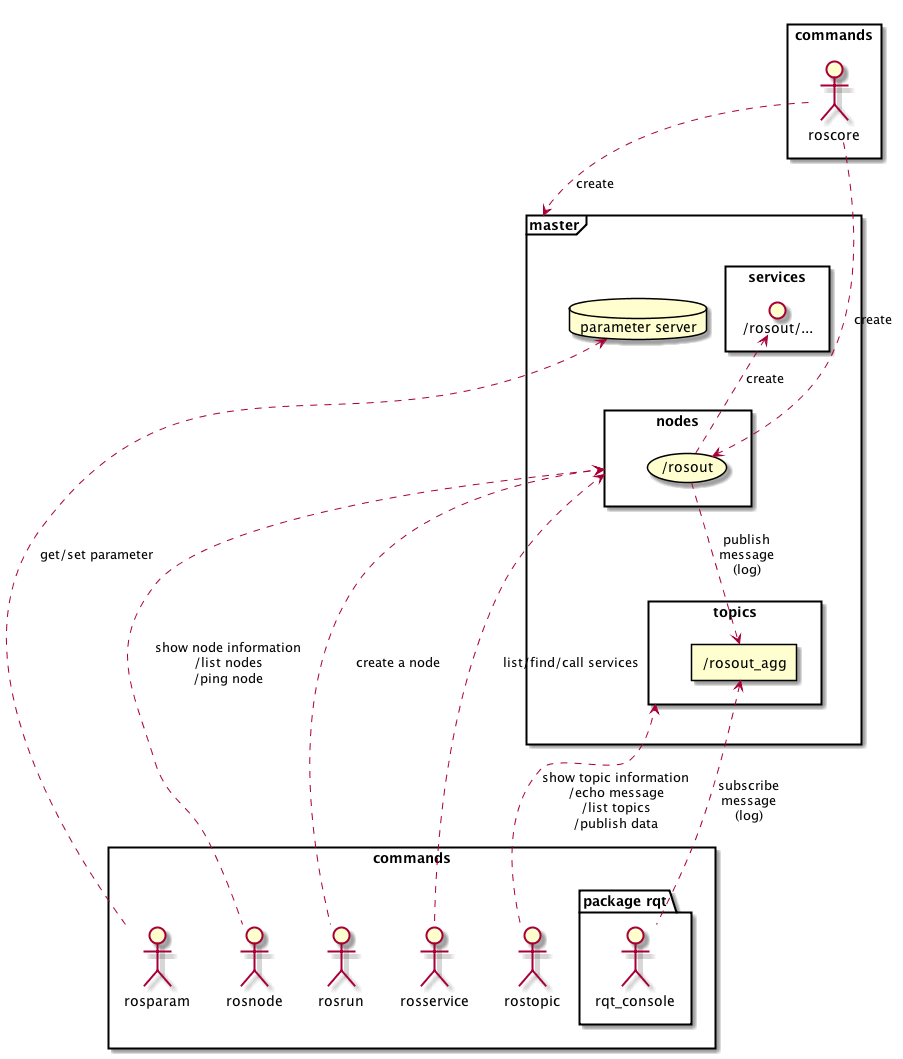

The diagram above was rendered by PlantUML. Its source (embedded in the PNG):
@startuml ros-architecture.png
skinparam usecase {
  BorderColor black
}

rectangle commands as command1 {
  "roscore"

}

rectangle commands as command2 {
  "rosnode"
  "rosrun"
  "rosservice"
  "rosparam"
  "rostopic"

  package "package rqt" {
    "rqt_console"
  }
}

frame master {
  database parameter as "parameter server"

  rectangle services {
    interface "/rosout/..." as srosout
  }

  rectangle nodes {
    (/rosout) as nrosout
  }
  
  rectangle topics {
    rectangle "/rosout_agg" as trosout
  }
}

roscore .down.> master : create

rosrun .up.> nodes : create a node
rosnode .up.> nodes : show node information\n/list nodes\n/ping node

rosparam ..> parameter : get/set parameter

roscore .down.> nrosout : create
nrosout .up.> srosout : create

nrosout .down.> trosout : publish\nmessage\n(log)

rosservice .up.> nodes : list/find/call services

rqt_console .up.> trosout : subscribe\nmessage\n(log)

rostopic .up.> topics : show topic information\n/echo message\n/list topics\n/publish data

@enduml